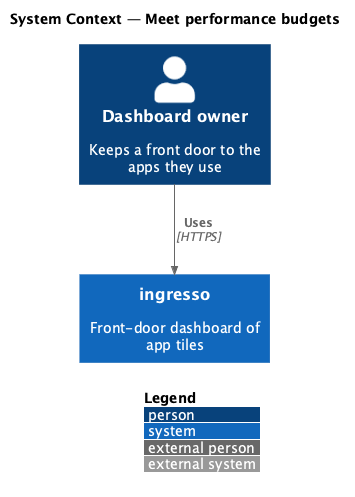

The diagram above was rendered by PlantUML. Its source (embedded in the PNG):
@startuml
!include <C4/C4_Context>
LAYOUT_WITH_LEGEND()
title System Context — Meet performance budgets
Person(user, "Dashboard owner", "Keeps a front door to the apps they use")
System(ingresso, "ingresso", "Front-door dashboard of app tiles")
Rel(user, ingresso, "Uses", "HTTPS")
@enduml